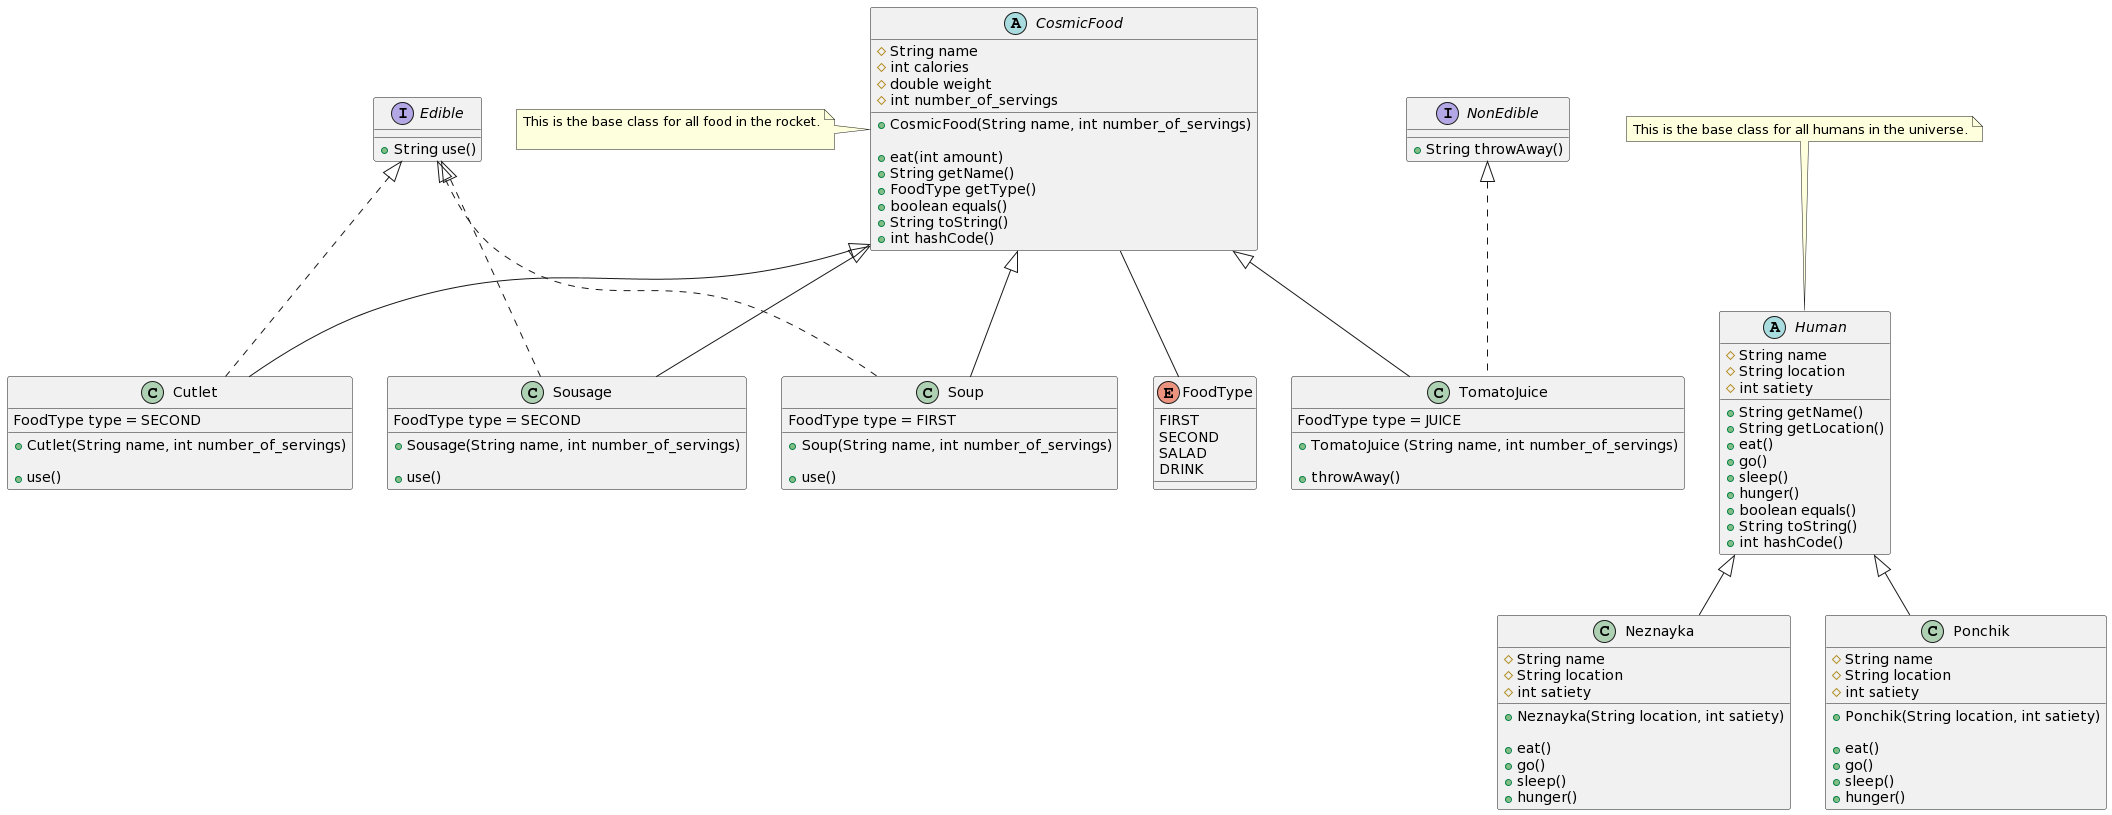

The diagram above was rendered by PlantUML. Its source (embedded in the PNG):
@startuml
enum FoodType {
    FIRST
    SECOND
    SALAD
    DRINK
}

interface Edible {
    + String use()
}

interface NonEdible{
    + String throwAway()
}


CosmicFood -- FoodType
abstract class CosmicFood {
    # String name
    # int calories
    # double weight
    # int number_of_servings

    + CosmicFood(String name, int number_of_servings)

    + eat(int amount)
    + String getName()
    + FoodType getType()
    + boolean equals()
    + String toString()
    + int hashCode()

}

note left of CosmicFood
    This is the base class for all food in the rocket.
   
end note

class Сutlet extends CosmicFood implements Edible {
    FoodType type = SECOND
    + Сutlet(String name, int number_of_servings)

    + use()
}

class Sousage extends CosmicFood implements Edible {
    FoodType type = SECOND
    + Sousage(String name, int number_of_servings)

    + use()
}

class Soup extends CosmicFood implements Edible {
    FoodType type = FIRST
    + Soup(String name, int number_of_servings)

    + use()
}

class TomatoJuice extends CosmicFood implements NonEdible{
    FoodType type = JUICE
    + TomatoJuice (String name, int number_of_servings)

    + throwAway()
}

abstract class Human {
    # String name
    # String location
    # int satiety

    + String getName()
    + String getLocation()
    + eat()
    + go()
    + sleep()
    + hunger()
    + boolean equals()
    + String toString()
    + int hashCode()
}

note top of Human
    This is the base class for all humans in the universe.
end note

class Neznayka extends Human {
    # String name
    # String location
    # int satiety

    + Neznayka(String location, int satiety)

    + eat()
    + go()
    + sleep()
    + hunger()
}


class Ponchik extends Human {

    # String name
    # String location
    # int satiety

    + Ponchik(String location, int satiety)

    + eat()
    + go()
    + sleep()
    + hunger()
}
@enduml